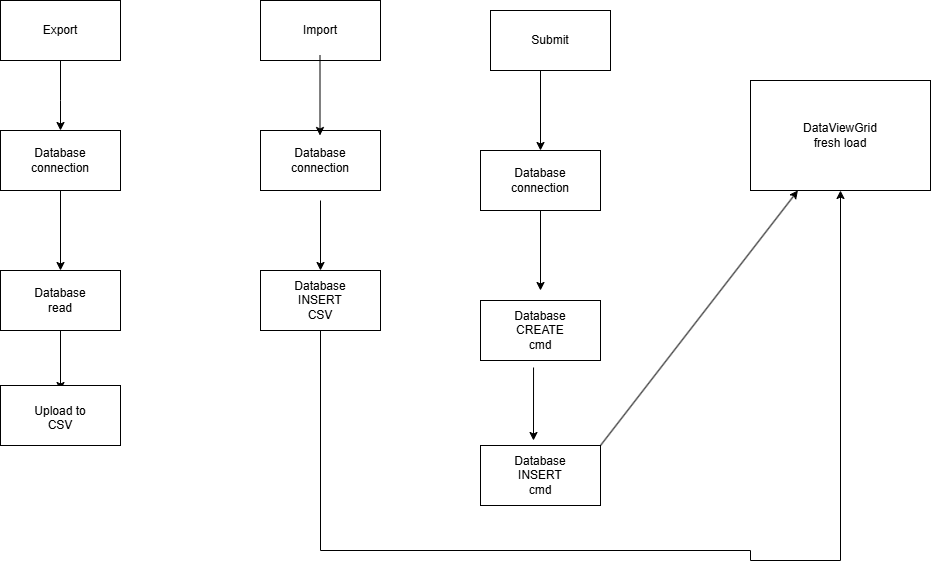

The diagram above was exported from draw.io. Its source (the exported page's mxGraphModel, read from the mxfile embedded in the PNG):
<mxGraphModel dx="1426" dy="743" grid="1" gridSize="10" guides="1" tooltips="1" connect="1" arrows="1" fold="1" page="1" pageScale="1" pageWidth="827" pageHeight="1169" math="0" shadow="0">
  <root>
    <mxCell id="0" />
    <mxCell id="1" parent="0" />
    <mxCell id="-L4J3mK0nXIHIf0Zb0Tq-3" parent="1" style="rounded=0;whiteSpace=wrap;html=1;" value="" vertex="1">
      <mxGeometry height="60" width="120" x="540" y="100" as="geometry" />
    </mxCell>
    <mxCell id="-L4J3mK0nXIHIf0Zb0Tq-4" parent="1" style="text;html=1;whiteSpace=wrap;strokeColor=none;fillColor=none;align=center;verticalAlign=middle;rounded=0;" value="Submit" vertex="1">
      <mxGeometry height="30" width="60" x="570" y="115" as="geometry" />
    </mxCell>
    <mxCell id="-L4J3mK0nXIHIf0Zb0Tq-5" edge="1" parent="1" style="endArrow=classic;html=1;rounded=0;" value="">
      <mxGeometry height="50" relative="1" width="50" as="geometry">
        <mxPoint x="590" y="160" as="sourcePoint" />
        <mxPoint x="590" y="240" as="targetPoint" />
      </mxGeometry>
    </mxCell>
    <mxCell id="-L4J3mK0nXIHIf0Zb0Tq-6" parent="1" style="whiteSpace=wrap;html=1;" value="" vertex="1">
      <mxGeometry height="60" width="120" x="530" y="240" as="geometry" />
    </mxCell>
    <mxCell id="-L4J3mK0nXIHIf0Zb0Tq-7" parent="1" style="text;html=1;whiteSpace=wrap;strokeColor=none;fillColor=none;align=center;verticalAlign=middle;rounded=0;" value="Database connection" vertex="1">
      <mxGeometry height="30" width="60" x="560" y="255" as="geometry" />
    </mxCell>
    <mxCell id="-L4J3mK0nXIHIf0Zb0Tq-8" edge="1" parent="1" source="-L4J3mK0nXIHIf0Zb0Tq-6" style="endArrow=classic;html=1;rounded=0;exitX=0.5;exitY=1;exitDx=0;exitDy=0;" value="">
      <mxGeometry height="50" relative="1" width="50" as="geometry">
        <mxPoint x="660" y="420" as="sourcePoint" />
        <mxPoint x="590" y="380" as="targetPoint" />
      </mxGeometry>
    </mxCell>
    <mxCell id="-L4J3mK0nXIHIf0Zb0Tq-9" parent="1" style="rounded=0;whiteSpace=wrap;html=1;" value="" vertex="1">
      <mxGeometry height="60" width="120" x="530" y="390" as="geometry" />
    </mxCell>
    <mxCell id="-L4J3mK0nXIHIf0Zb0Tq-10" parent="1" style="text;html=1;whiteSpace=wrap;strokeColor=none;fillColor=none;align=center;verticalAlign=middle;rounded=0;" value="Database CREATE cmd" vertex="1">
      <mxGeometry height="30" width="60" x="560" y="405" as="geometry" />
    </mxCell>
    <mxCell id="-L4J3mK0nXIHIf0Zb0Tq-11" edge="1" parent="1" source="-L4J3mK0nXIHIf0Zb0Tq-9" style="endArrow=classic;html=1;rounded=0;exitX=0.442;exitY=1.117;exitDx=0;exitDy=0;exitPerimeter=0;" value="">
      <mxGeometry height="50" relative="1" width="50" as="geometry">
        <mxPoint x="590" y="500" as="sourcePoint" />
        <mxPoint x="583" y="530" as="targetPoint" />
      </mxGeometry>
    </mxCell>
    <mxCell id="-L4J3mK0nXIHIf0Zb0Tq-12" parent="1" style="rounded=0;whiteSpace=wrap;html=1;" value="" vertex="1">
      <mxGeometry height="60" width="120" x="530" y="535" as="geometry" />
    </mxCell>
    <mxCell id="-L4J3mK0nXIHIf0Zb0Tq-13" parent="1" style="text;html=1;whiteSpace=wrap;strokeColor=none;fillColor=none;align=center;verticalAlign=middle;rounded=0;" value="Database INSERT cmd" vertex="1">
      <mxGeometry height="30" width="60" x="560" y="550" as="geometry" />
    </mxCell>
    <mxCell id="-L4J3mK0nXIHIf0Zb0Tq-14" edge="1" parent="1" style="endArrow=classic;html=1;rounded=0;" target="-L4J3mK0nXIHIf0Zb0Tq-15" value="">
      <mxGeometry height="50" relative="1" width="50" as="geometry">
        <mxPoint x="650" y="535" as="sourcePoint" />
        <mxPoint x="860" y="250" as="targetPoint" />
      </mxGeometry>
    </mxCell>
    <mxCell id="-L4J3mK0nXIHIf0Zb0Tq-15" parent="1" style="rounded=0;whiteSpace=wrap;html=1;" value="" vertex="1">
      <mxGeometry height="110" width="180" x="800" y="170" as="geometry" />
    </mxCell>
    <mxCell id="-L4J3mK0nXIHIf0Zb0Tq-16" parent="1" style="text;html=1;whiteSpace=wrap;strokeColor=none;fillColor=none;align=center;verticalAlign=middle;rounded=0;" value="DataViewGrid&lt;div&gt;fresh load&lt;/div&gt;" vertex="1">
      <mxGeometry height="30" width="60" x="860" y="210" as="geometry" />
    </mxCell>
    <mxCell id="-L4J3mK0nXIHIf0Zb0Tq-17" parent="1" style="rounded=0;whiteSpace=wrap;html=1;" value="" vertex="1">
      <mxGeometry height="60" width="120" x="310" y="90" as="geometry" />
    </mxCell>
    <mxCell id="-L4J3mK0nXIHIf0Zb0Tq-18" parent="1" style="rounded=0;whiteSpace=wrap;html=1;" value="" vertex="1">
      <mxGeometry height="60" width="120" x="50" y="90" as="geometry" />
    </mxCell>
    <mxCell id="-L4J3mK0nXIHIf0Zb0Tq-19" parent="1" style="rounded=0;whiteSpace=wrap;html=1;" value="" vertex="1">
      <mxGeometry height="60" width="120" x="50" y="220" as="geometry" />
    </mxCell>
    <mxCell id="-L4J3mK0nXIHIf0Zb0Tq-20" parent="1" style="rounded=0;whiteSpace=wrap;html=1;" value="" vertex="1">
      <mxGeometry height="60" width="120" x="310" y="220" as="geometry" />
    </mxCell>
    <mxCell id="-L4J3mK0nXIHIf0Zb0Tq-21" parent="1" style="rounded=0;whiteSpace=wrap;html=1;" value="" vertex="1">
      <mxGeometry height="60" width="120" x="50" y="360" as="geometry" />
    </mxCell>
    <mxCell id="-L4J3mK0nXIHIf0Zb0Tq-22" parent="1" style="rounded=0;whiteSpace=wrap;html=1;" value="" vertex="1">
      <mxGeometry height="60" width="120" x="310" y="360" as="geometry" />
    </mxCell>
    <mxCell id="-L4J3mK0nXIHIf0Zb0Tq-23" edge="1" parent="1" style="endArrow=classic;html=1;rounded=0;" value="">
      <mxGeometry height="50" relative="1" width="50" as="geometry">
        <mxPoint x="369.5" y="145" as="sourcePoint" />
        <mxPoint x="369.5" y="225" as="targetPoint" />
      </mxGeometry>
    </mxCell>
    <mxCell id="-L4J3mK0nXIHIf0Zb0Tq-25" edge="1" parent="1" source="-L4J3mK0nXIHIf0Zb0Tq-18" style="endArrow=classic;html=1;rounded=0;entryX=0.5;entryY=0;entryDx=0;entryDy=0;exitX=0.5;exitY=1;exitDx=0;exitDy=0;" target="-L4J3mK0nXIHIf0Zb0Tq-19" value="">
      <mxGeometry height="50" relative="1" width="50" as="geometry">
        <Array as="points">
          <mxPoint x="110" y="190" />
        </Array>
        <mxPoint x="120" y="160" as="sourcePoint" />
        <mxPoint x="110" y="220" as="targetPoint" />
      </mxGeometry>
    </mxCell>
    <mxCell id="-L4J3mK0nXIHIf0Zb0Tq-26" edge="1" parent="1" source="-L4J3mK0nXIHIf0Zb0Tq-19" style="endArrow=classic;html=1;rounded=0;exitX=0.5;exitY=1;exitDx=0;exitDy=0;entryX=0.5;entryY=0;entryDx=0;entryDy=0;" target="-L4J3mK0nXIHIf0Zb0Tq-21" value="">
      <mxGeometry height="50" relative="1" width="50" as="geometry">
        <mxPoint x="110" y="280" as="sourcePoint" />
        <mxPoint x="110" y="360" as="targetPoint" />
      </mxGeometry>
    </mxCell>
    <mxCell id="-L4J3mK0nXIHIf0Zb0Tq-27" edge="1" parent="1" style="endArrow=classic;html=1;rounded=0;entryX=0.5;entryY=0;entryDx=0;entryDy=0;" target="-L4J3mK0nXIHIf0Zb0Tq-22" value="">
      <mxGeometry height="50" relative="1" width="50" as="geometry">
        <mxPoint x="370" y="290" as="sourcePoint" />
        <mxPoint x="379.5" y="360" as="targetPoint" />
      </mxGeometry>
    </mxCell>
    <mxCell id="-L4J3mK0nXIHIf0Zb0Tq-29" parent="1" style="text;html=1;whiteSpace=wrap;strokeColor=none;fillColor=none;align=center;verticalAlign=middle;rounded=0;" value="Import" vertex="1">
      <mxGeometry height="30" width="60" x="340" y="105" as="geometry" />
    </mxCell>
    <mxCell id="-L4J3mK0nXIHIf0Zb0Tq-30" parent="1" style="text;html=1;whiteSpace=wrap;strokeColor=none;fillColor=none;align=center;verticalAlign=middle;rounded=0;" value="Export" vertex="1">
      <mxGeometry height="30" width="60" x="80" y="105" as="geometry" />
    </mxCell>
    <mxCell id="-L4J3mK0nXIHIf0Zb0Tq-31" parent="1" style="text;html=1;whiteSpace=wrap;strokeColor=none;fillColor=none;align=center;verticalAlign=middle;rounded=0;" value="Database connection" vertex="1">
      <mxGeometry height="30" width="60" x="80" y="235" as="geometry" />
    </mxCell>
    <mxCell id="-L4J3mK0nXIHIf0Zb0Tq-34" parent="1" style="text;html=1;whiteSpace=wrap;strokeColor=none;fillColor=none;align=center;verticalAlign=middle;rounded=0;" value="Database read" vertex="1">
      <mxGeometry height="30" width="60" x="80" y="375" as="geometry" />
    </mxCell>
    <mxCell id="-L4J3mK0nXIHIf0Zb0Tq-35" edge="1" parent="1" source="-L4J3mK0nXIHIf0Zb0Tq-21" style="endArrow=classic;html=1;rounded=0;exitX=0.5;exitY=1;exitDx=0;exitDy=0;" value="">
      <mxGeometry height="50" relative="1" width="50" as="geometry">
        <mxPoint x="100" y="500" as="sourcePoint" />
        <mxPoint x="110" y="480" as="targetPoint" />
      </mxGeometry>
    </mxCell>
    <mxCell id="-L4J3mK0nXIHIf0Zb0Tq-36" parent="1" style="rounded=0;whiteSpace=wrap;html=1;" value="" vertex="1">
      <mxGeometry height="60" width="120" x="50" y="475" as="geometry" />
    </mxCell>
    <mxCell id="-L4J3mK0nXIHIf0Zb0Tq-37" parent="1" style="text;html=1;whiteSpace=wrap;strokeColor=none;fillColor=none;align=center;verticalAlign=middle;rounded=0;" value="Upload to CSV&lt;div&gt;&lt;br&gt;&lt;/div&gt;" vertex="1">
      <mxGeometry height="30" width="60" x="80" y="500" as="geometry" />
    </mxCell>
    <mxCell id="-L4J3mK0nXIHIf0Zb0Tq-38" parent="1" style="text;html=1;whiteSpace=wrap;strokeColor=none;fillColor=none;align=center;verticalAlign=middle;rounded=0;" value="Database connection" vertex="1">
      <mxGeometry height="30" width="60" x="340" y="235" as="geometry" />
    </mxCell>
    <mxCell id="-L4J3mK0nXIHIf0Zb0Tq-39" parent="1" style="text;html=1;whiteSpace=wrap;strokeColor=none;fillColor=none;align=center;verticalAlign=middle;rounded=0;" value="Database INSERT CSV" vertex="1">
      <mxGeometry height="30" width="60" x="340" y="375" as="geometry" />
    </mxCell>
    <mxCell id="-L4J3mK0nXIHIf0Zb0Tq-41" edge="1" parent="1" source="-L4J3mK0nXIHIf0Zb0Tq-22" style="endArrow=classic;html=1;rounded=0;exitX=0.5;exitY=1;exitDx=0;exitDy=0;edgeStyle=orthogonalEdgeStyle;entryX=0.5;entryY=1;entryDx=0;entryDy=0;" target="-L4J3mK0nXIHIf0Zb0Tq-15" value="">
      <mxGeometry height="50" relative="1" width="50" as="geometry">
        <Array as="points">
          <mxPoint x="370" y="640" />
          <mxPoint x="800" y="640" />
          <mxPoint x="800" y="650" />
          <mxPoint x="890" y="650" />
        </Array>
        <mxPoint x="360" y="530" as="sourcePoint" />
        <mxPoint x="440" y="650" as="targetPoint" />
      </mxGeometry>
    </mxCell>
  </root>
</mxGraphModel>